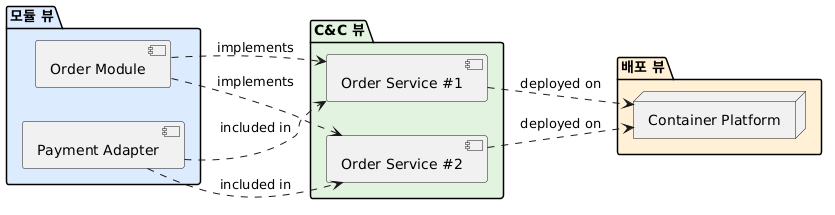

The diagram above was rendered by PlantUML. Its source (embedded in the PNG):
@startuml
left to right direction

package "모듈 뷰" #DDEBFF {
  [Order Module] as OrderModule
  [Payment Adapter] as PaymentAdapter
}

package "C&C 뷰" #E2F4DF {
  [Order Service #1] as Order1
  [Order Service #2] as Order2
}

package "배포 뷰" #FFF0D6 {
  node "Container Platform" as Platform
}

OrderModule ..> Order1 : implements
OrderModule ..> Order2 : implements
PaymentAdapter ..> Order1 : included in
PaymentAdapter ..> Order2 : included in
Order1 ..> Platform : deployed on
Order2 ..> Platform : deployed on
@enduml